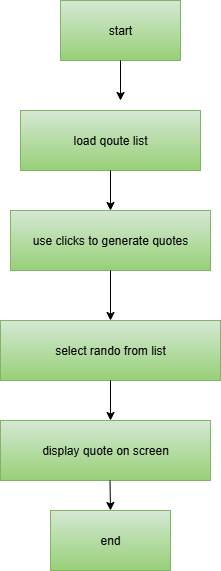

The diagram above was exported from draw.io. Its source (the exported page's mxGraphModel, read from the mxfile embedded in the PNG):
<mxGraphModel dx="1389" dy="703" grid="1" gridSize="10" guides="1" tooltips="1" connect="1" arrows="1" fold="1" page="1" pageScale="1" pageWidth="850" pageHeight="1100" math="0" shadow="0">
  <root>
    <mxCell id="0" />
    <mxCell id="1" parent="0" />
    <mxCell id="Wxsd652xk3_M-NaeXDRy-1" value="start" style="rounded=0;whiteSpace=wrap;html=1;fillColor=#d5e8d4;gradientColor=#97d077;strokeColor=#82b366;" vertex="1" parent="1">
      <mxGeometry x="440" y="20" width="120" height="60" as="geometry" />
    </mxCell>
    <mxCell id="Wxsd652xk3_M-NaeXDRy-2" value="" style="endArrow=classic;html=1;rounded=0;" edge="1" parent="1" source="Wxsd652xk3_M-NaeXDRy-1">
      <mxGeometry width="50" height="50" relative="1" as="geometry">
        <mxPoint x="490" y="90" as="sourcePoint" />
        <mxPoint x="500" y="120" as="targetPoint" />
      </mxGeometry>
    </mxCell>
    <mxCell id="Wxsd652xk3_M-NaeXDRy-3" value="load qoute list" style="rounded=0;whiteSpace=wrap;html=1;fillColor=#d5e8d4;gradientColor=#97d077;strokeColor=#82b366;" vertex="1" parent="1">
      <mxGeometry x="400" y="130" width="180" height="60" as="geometry" />
    </mxCell>
    <mxCell id="Wxsd652xk3_M-NaeXDRy-4" value="use clicks to generate quotes" style="rounded=0;whiteSpace=wrap;html=1;fillColor=#d5e8d4;gradientColor=#97d077;strokeColor=#82b366;" vertex="1" parent="1">
      <mxGeometry x="390" y="230" width="200" height="60" as="geometry" />
    </mxCell>
    <mxCell id="Wxsd652xk3_M-NaeXDRy-5" value="" style="endArrow=classic;html=1;rounded=0;entryX=0.5;entryY=0;entryDx=0;entryDy=0;" edge="1" parent="1" target="Wxsd652xk3_M-NaeXDRy-4">
      <mxGeometry width="50" height="50" relative="1" as="geometry">
        <mxPoint x="490" y="190" as="sourcePoint" />
        <mxPoint x="540" y="140" as="targetPoint" />
      </mxGeometry>
    </mxCell>
    <mxCell id="Wxsd652xk3_M-NaeXDRy-6" value="select rando from list" style="rounded=0;whiteSpace=wrap;html=1;fillColor=#d5e8d4;gradientColor=#97d077;strokeColor=#82b366;" vertex="1" parent="1">
      <mxGeometry x="380" y="340" width="220" height="60" as="geometry" />
    </mxCell>
    <mxCell id="Wxsd652xk3_M-NaeXDRy-7" value="" style="endArrow=classic;html=1;rounded=0;entryX=0.5;entryY=0;entryDx=0;entryDy=0;" edge="1" parent="1" target="Wxsd652xk3_M-NaeXDRy-6">
      <mxGeometry width="50" height="50" relative="1" as="geometry">
        <mxPoint x="490" y="290" as="sourcePoint" />
        <mxPoint x="540" y="240" as="targetPoint" />
      </mxGeometry>
    </mxCell>
    <mxCell id="Wxsd652xk3_M-NaeXDRy-8" value="" style="endArrow=classic;html=1;rounded=0;" edge="1" parent="1">
      <mxGeometry width="50" height="50" relative="1" as="geometry">
        <mxPoint x="490" y="400" as="sourcePoint" />
        <mxPoint x="490" y="440" as="targetPoint" />
      </mxGeometry>
    </mxCell>
    <mxCell id="Wxsd652xk3_M-NaeXDRy-9" value="display quote on screen" style="rounded=0;whiteSpace=wrap;html=1;fillColor=#d5e8d4;gradientColor=#97d077;strokeColor=#82b366;" vertex="1" parent="1">
      <mxGeometry x="380" y="440" width="210" height="60" as="geometry" />
    </mxCell>
    <mxCell id="Wxsd652xk3_M-NaeXDRy-10" value="" style="endArrow=classic;html=1;rounded=0;exitX=0.5;exitY=1;exitDx=0;exitDy=0;" edge="1" parent="1">
      <mxGeometry width="50" height="50" relative="1" as="geometry">
        <mxPoint x="489.5" y="500" as="sourcePoint" />
        <mxPoint x="490" y="530" as="targetPoint" />
      </mxGeometry>
    </mxCell>
    <mxCell id="Wxsd652xk3_M-NaeXDRy-11" value="end" style="rounded=0;whiteSpace=wrap;html=1;fillColor=#d5e8d4;gradientColor=#97d077;strokeColor=#82b366;" vertex="1" parent="1">
      <mxGeometry x="430" y="530" width="120" height="60" as="geometry" />
    </mxCell>
  </root>
</mxGraphModel>